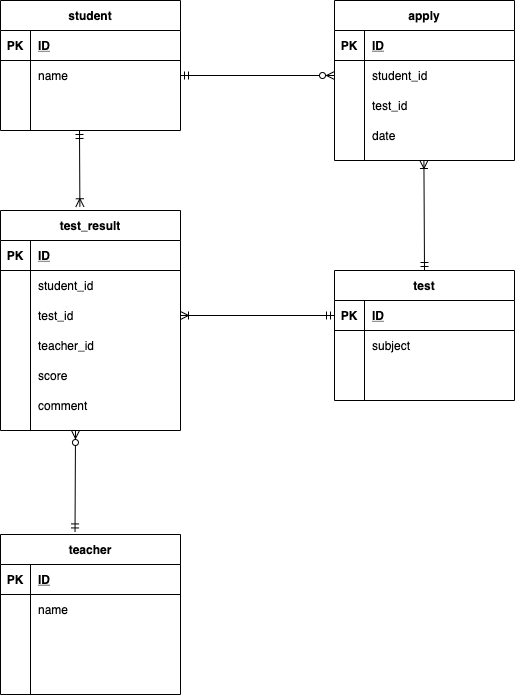

The diagram above was exported from draw.io. Its source (the exported page's mxGraphModel, read from the mxfile embedded in the PNG):
<mxGraphModel dx="856" dy="652" grid="1" gridSize="10" guides="1" tooltips="1" connect="1" arrows="1" fold="1" page="1" pageScale="1" pageWidth="827" pageHeight="1169" math="0" shadow="0">
  <root>
    <mxCell id="0" />
    <mxCell id="1" parent="0" />
    <mxCell id="2" value="student" style="shape=table;startSize=30;container=1;collapsible=1;childLayout=tableLayout;fixedRows=1;rowLines=0;fontStyle=1;align=center;resizeLast=1;" vertex="1" parent="1">
      <mxGeometry x="80" y="50" width="180" height="130.0000000000001" as="geometry" />
    </mxCell>
    <mxCell id="3" value="" style="shape=partialRectangle;collapsible=0;dropTarget=0;pointerEvents=0;fillColor=none;top=0;left=0;bottom=1;right=0;points=[[0,0.5],[1,0.5]];portConstraint=eastwest;" vertex="1" parent="2">
      <mxGeometry y="30" width="180" height="30" as="geometry" />
    </mxCell>
    <mxCell id="4" value="PK" style="shape=partialRectangle;connectable=0;fillColor=none;top=0;left=0;bottom=0;right=0;fontStyle=1;overflow=hidden;" vertex="1" parent="3">
      <mxGeometry width="30" height="30" as="geometry" />
    </mxCell>
    <mxCell id="5" value="ID" style="shape=partialRectangle;connectable=0;fillColor=none;top=0;left=0;bottom=0;right=0;align=left;spacingLeft=6;fontStyle=5;overflow=hidden;" vertex="1" parent="3">
      <mxGeometry x="30" width="150" height="30" as="geometry" />
    </mxCell>
    <mxCell id="6" value="" style="shape=partialRectangle;collapsible=0;dropTarget=0;pointerEvents=0;fillColor=none;top=0;left=0;bottom=0;right=0;points=[[0,0.5],[1,0.5]];portConstraint=eastwest;" vertex="1" parent="2">
      <mxGeometry y="60" width="180" height="30" as="geometry" />
    </mxCell>
    <mxCell id="7" value="" style="shape=partialRectangle;connectable=0;fillColor=none;top=0;left=0;bottom=0;right=0;editable=1;overflow=hidden;" vertex="1" parent="6">
      <mxGeometry width="30" height="30" as="geometry" />
    </mxCell>
    <mxCell id="8" value="name" style="shape=partialRectangle;connectable=0;fillColor=none;top=0;left=0;bottom=0;right=0;align=left;spacingLeft=6;overflow=hidden;" vertex="1" parent="6">
      <mxGeometry x="30" width="150" height="30" as="geometry" />
    </mxCell>
    <mxCell id="12" value="" style="shape=partialRectangle;collapsible=0;dropTarget=0;pointerEvents=0;fillColor=none;top=0;left=0;bottom=0;right=0;points=[[0,0.5],[1,0.5]];portConstraint=eastwest;" vertex="1" parent="2">
      <mxGeometry y="90" width="180" height="30" as="geometry" />
    </mxCell>
    <mxCell id="13" value="" style="shape=partialRectangle;connectable=0;fillColor=none;top=0;left=0;bottom=0;right=0;editable=1;overflow=hidden;" vertex="1" parent="12">
      <mxGeometry width="30" height="30" as="geometry" />
    </mxCell>
    <mxCell id="14" value="" style="shape=partialRectangle;connectable=0;fillColor=none;top=0;left=0;bottom=0;right=0;align=left;spacingLeft=6;overflow=hidden;" vertex="1" parent="12">
      <mxGeometry x="30" width="150" height="30" as="geometry" />
    </mxCell>
    <mxCell id="28" value="" style="fontSize=12;html=1;endArrow=ERzeroToMany;startArrow=ERmandOne;exitX=1;exitY=0.5;exitDx=0;exitDy=0;entryX=0;entryY=0.5;entryDx=0;entryDy=0;" edge="1" parent="1" source="6">
      <mxGeometry width="100" height="100" relative="1" as="geometry">
        <mxPoint x="280" y="180" as="sourcePoint" />
        <mxPoint x="414" y="124.99999999999989" as="targetPoint" />
      </mxGeometry>
    </mxCell>
    <mxCell id="43" value="teacher" style="shape=table;startSize=30;container=1;collapsible=1;childLayout=tableLayout;fixedRows=1;rowLines=0;fontStyle=1;align=center;resizeLast=1;" vertex="1" parent="1">
      <mxGeometry x="80" y="584" width="180" height="160" as="geometry" />
    </mxCell>
    <mxCell id="44" value="" style="shape=partialRectangle;collapsible=0;dropTarget=0;pointerEvents=0;fillColor=none;top=0;left=0;bottom=1;right=0;points=[[0,0.5],[1,0.5]];portConstraint=eastwest;" vertex="1" parent="43">
      <mxGeometry y="30" width="180" height="30" as="geometry" />
    </mxCell>
    <mxCell id="45" value="PK" style="shape=partialRectangle;connectable=0;fillColor=none;top=0;left=0;bottom=0;right=0;fontStyle=1;overflow=hidden;" vertex="1" parent="44">
      <mxGeometry width="30" height="30" as="geometry" />
    </mxCell>
    <mxCell id="46" value="ID" style="shape=partialRectangle;connectable=0;fillColor=none;top=0;left=0;bottom=0;right=0;align=left;spacingLeft=6;fontStyle=5;overflow=hidden;" vertex="1" parent="44">
      <mxGeometry x="30" width="150" height="30" as="geometry" />
    </mxCell>
    <mxCell id="47" value="" style="shape=partialRectangle;collapsible=0;dropTarget=0;pointerEvents=0;fillColor=none;top=0;left=0;bottom=0;right=0;points=[[0,0.5],[1,0.5]];portConstraint=eastwest;" vertex="1" parent="43">
      <mxGeometry y="60" width="180" height="30" as="geometry" />
    </mxCell>
    <mxCell id="48" value="" style="shape=partialRectangle;connectable=0;fillColor=none;top=0;left=0;bottom=0;right=0;editable=1;overflow=hidden;" vertex="1" parent="47">
      <mxGeometry width="30" height="30" as="geometry" />
    </mxCell>
    <mxCell id="49" value="name" style="shape=partialRectangle;connectable=0;fillColor=none;top=0;left=0;bottom=0;right=0;align=left;spacingLeft=6;overflow=hidden;" vertex="1" parent="47">
      <mxGeometry x="30" width="150" height="30" as="geometry" />
    </mxCell>
    <mxCell id="50" value="" style="shape=partialRectangle;collapsible=0;dropTarget=0;pointerEvents=0;fillColor=none;top=0;left=0;bottom=0;right=0;points=[[0,0.5],[1,0.5]];portConstraint=eastwest;" vertex="1" parent="43">
      <mxGeometry y="90" width="180" height="30" as="geometry" />
    </mxCell>
    <mxCell id="51" value="" style="shape=partialRectangle;connectable=0;fillColor=none;top=0;left=0;bottom=0;right=0;editable=1;overflow=hidden;" vertex="1" parent="50">
      <mxGeometry width="30" height="30" as="geometry" />
    </mxCell>
    <mxCell id="52" value="" style="shape=partialRectangle;connectable=0;fillColor=none;top=0;left=0;bottom=0;right=0;align=left;spacingLeft=6;overflow=hidden;" vertex="1" parent="50">
      <mxGeometry x="30" width="150" height="30" as="geometry" />
    </mxCell>
    <mxCell id="53" value="" style="shape=partialRectangle;collapsible=0;dropTarget=0;pointerEvents=0;fillColor=none;top=0;left=0;bottom=0;right=0;points=[[0,0.5],[1,0.5]];portConstraint=eastwest;" vertex="1" parent="43">
      <mxGeometry y="120" width="180" height="30" as="geometry" />
    </mxCell>
    <mxCell id="54" value="" style="shape=partialRectangle;connectable=0;fillColor=none;top=0;left=0;bottom=0;right=0;editable=1;overflow=hidden;" vertex="1" parent="53">
      <mxGeometry width="30" height="30" as="geometry" />
    </mxCell>
    <mxCell id="55" value="" style="shape=partialRectangle;connectable=0;fillColor=none;top=0;left=0;bottom=0;right=0;align=left;spacingLeft=6;overflow=hidden;" vertex="1" parent="53">
      <mxGeometry x="30" width="150" height="30" as="geometry" />
    </mxCell>
    <mxCell id="86" value="apply" style="shape=table;startSize=30;container=1;collapsible=1;childLayout=tableLayout;fixedRows=1;rowLines=0;fontStyle=1;align=center;resizeLast=1;" vertex="1" parent="1">
      <mxGeometry x="414" y="50" width="180" height="160" as="geometry" />
    </mxCell>
    <mxCell id="87" value="" style="shape=partialRectangle;collapsible=0;dropTarget=0;pointerEvents=0;fillColor=none;top=0;left=0;bottom=1;right=0;points=[[0,0.5],[1,0.5]];portConstraint=eastwest;" vertex="1" parent="86">
      <mxGeometry y="30" width="180" height="30" as="geometry" />
    </mxCell>
    <mxCell id="88" value="PK" style="shape=partialRectangle;connectable=0;fillColor=none;top=0;left=0;bottom=0;right=0;fontStyle=1;overflow=hidden;" vertex="1" parent="87">
      <mxGeometry width="30" height="30" as="geometry" />
    </mxCell>
    <mxCell id="89" value="ID" style="shape=partialRectangle;connectable=0;fillColor=none;top=0;left=0;bottom=0;right=0;align=left;spacingLeft=6;fontStyle=5;overflow=hidden;" vertex="1" parent="87">
      <mxGeometry x="30" width="150" height="30" as="geometry" />
    </mxCell>
    <mxCell id="90" value="" style="shape=partialRectangle;collapsible=0;dropTarget=0;pointerEvents=0;fillColor=none;top=0;left=0;bottom=0;right=0;points=[[0,0.5],[1,0.5]];portConstraint=eastwest;" vertex="1" parent="86">
      <mxGeometry y="60" width="180" height="30" as="geometry" />
    </mxCell>
    <mxCell id="91" value="" style="shape=partialRectangle;connectable=0;fillColor=none;top=0;left=0;bottom=0;right=0;editable=1;overflow=hidden;" vertex="1" parent="90">
      <mxGeometry width="30" height="30" as="geometry" />
    </mxCell>
    <mxCell id="92" value="student_id" style="shape=partialRectangle;connectable=0;fillColor=none;top=0;left=0;bottom=0;right=0;align=left;spacingLeft=6;overflow=hidden;" vertex="1" parent="90">
      <mxGeometry x="30" width="150" height="30" as="geometry" />
    </mxCell>
    <mxCell id="93" value="" style="shape=partialRectangle;collapsible=0;dropTarget=0;pointerEvents=0;fillColor=none;top=0;left=0;bottom=0;right=0;points=[[0,0.5],[1,0.5]];portConstraint=eastwest;" vertex="1" parent="86">
      <mxGeometry y="90" width="180" height="30" as="geometry" />
    </mxCell>
    <mxCell id="94" value="" style="shape=partialRectangle;connectable=0;fillColor=none;top=0;left=0;bottom=0;right=0;editable=1;overflow=hidden;" vertex="1" parent="93">
      <mxGeometry width="30" height="30" as="geometry" />
    </mxCell>
    <mxCell id="95" value="test_id" style="shape=partialRectangle;connectable=0;fillColor=none;top=0;left=0;bottom=0;right=0;align=left;spacingLeft=6;overflow=hidden;" vertex="1" parent="93">
      <mxGeometry x="30" width="150" height="30" as="geometry" />
    </mxCell>
    <mxCell id="96" value="" style="shape=partialRectangle;collapsible=0;dropTarget=0;pointerEvents=0;fillColor=none;top=0;left=0;bottom=0;right=0;points=[[0,0.5],[1,0.5]];portConstraint=eastwest;" vertex="1" parent="86">
      <mxGeometry y="120" width="180" height="30" as="geometry" />
    </mxCell>
    <mxCell id="97" value="" style="shape=partialRectangle;connectable=0;fillColor=none;top=0;left=0;bottom=0;right=0;editable=1;overflow=hidden;" vertex="1" parent="96">
      <mxGeometry width="30" height="30" as="geometry" />
    </mxCell>
    <mxCell id="98" value="date" style="shape=partialRectangle;connectable=0;fillColor=none;top=0;left=0;bottom=0;right=0;align=left;spacingLeft=6;overflow=hidden;" vertex="1" parent="96">
      <mxGeometry x="30" width="150" height="30" as="geometry" />
    </mxCell>
    <mxCell id="99" value="test" style="shape=table;startSize=30;container=1;collapsible=1;childLayout=tableLayout;fixedRows=1;rowLines=0;fontStyle=1;align=center;resizeLast=1;" vertex="1" parent="1">
      <mxGeometry x="414" y="320" width="180" height="130" as="geometry" />
    </mxCell>
    <mxCell id="100" value="" style="shape=partialRectangle;collapsible=0;dropTarget=0;pointerEvents=0;fillColor=none;top=0;left=0;bottom=1;right=0;points=[[0,0.5],[1,0.5]];portConstraint=eastwest;" vertex="1" parent="99">
      <mxGeometry y="30" width="180" height="30" as="geometry" />
    </mxCell>
    <mxCell id="101" value="PK" style="shape=partialRectangle;connectable=0;fillColor=none;top=0;left=0;bottom=0;right=0;fontStyle=1;overflow=hidden;" vertex="1" parent="100">
      <mxGeometry width="30" height="30" as="geometry" />
    </mxCell>
    <mxCell id="102" value="ID" style="shape=partialRectangle;connectable=0;fillColor=none;top=0;left=0;bottom=0;right=0;align=left;spacingLeft=6;fontStyle=5;overflow=hidden;" vertex="1" parent="100">
      <mxGeometry x="30" width="150" height="30" as="geometry" />
    </mxCell>
    <mxCell id="103" value="" style="shape=partialRectangle;collapsible=0;dropTarget=0;pointerEvents=0;fillColor=none;top=0;left=0;bottom=0;right=0;points=[[0,0.5],[1,0.5]];portConstraint=eastwest;" vertex="1" parent="99">
      <mxGeometry y="60" width="180" height="30" as="geometry" />
    </mxCell>
    <mxCell id="104" value="" style="shape=partialRectangle;connectable=0;fillColor=none;top=0;left=0;bottom=0;right=0;editable=1;overflow=hidden;" vertex="1" parent="103">
      <mxGeometry width="30" height="30" as="geometry" />
    </mxCell>
    <mxCell id="105" value="subject" style="shape=partialRectangle;connectable=0;fillColor=none;top=0;left=0;bottom=0;right=0;align=left;spacingLeft=6;overflow=hidden;" vertex="1" parent="103">
      <mxGeometry x="30" width="150" height="30" as="geometry" />
    </mxCell>
    <mxCell id="109" value="" style="shape=partialRectangle;collapsible=0;dropTarget=0;pointerEvents=0;fillColor=none;top=0;left=0;bottom=0;right=0;points=[[0,0.5],[1,0.5]];portConstraint=eastwest;" vertex="1" parent="99">
      <mxGeometry y="90" width="180" height="30" as="geometry" />
    </mxCell>
    <mxCell id="110" value="" style="shape=partialRectangle;connectable=0;fillColor=none;top=0;left=0;bottom=0;right=0;editable=1;overflow=hidden;" vertex="1" parent="109">
      <mxGeometry width="30" height="30" as="geometry" />
    </mxCell>
    <mxCell id="111" value="" style="shape=partialRectangle;connectable=0;fillColor=none;top=0;left=0;bottom=0;right=0;align=left;spacingLeft=6;overflow=hidden;" vertex="1" parent="109">
      <mxGeometry x="30" width="150" height="30" as="geometry" />
    </mxCell>
    <mxCell id="112" value="" style="fontSize=12;html=1;endArrow=ERoneToMany;startArrow=ERmandOne;exitX=0.5;exitY=0;exitDx=0;exitDy=0;entryX=0.5;entryY=1;entryDx=0;entryDy=0;" edge="1" parent="1" source="99">
      <mxGeometry width="100" height="100" relative="1" as="geometry">
        <mxPoint x="503.41" y="280" as="sourcePoint" />
        <mxPoint x="503.41" y="210" as="targetPoint" />
      </mxGeometry>
    </mxCell>
    <mxCell id="113" value="test_result" style="shape=table;startSize=30;container=1;collapsible=1;childLayout=tableLayout;fixedRows=1;rowLines=0;fontStyle=1;align=center;resizeLast=1;" vertex="1" parent="1">
      <mxGeometry x="80" y="260" width="180" height="220" as="geometry" />
    </mxCell>
    <mxCell id="114" value="" style="shape=partialRectangle;collapsible=0;dropTarget=0;pointerEvents=0;fillColor=none;top=0;left=0;bottom=1;right=0;points=[[0,0.5],[1,0.5]];portConstraint=eastwest;" vertex="1" parent="113">
      <mxGeometry y="30" width="180" height="30" as="geometry" />
    </mxCell>
    <mxCell id="115" value="PK" style="shape=partialRectangle;connectable=0;fillColor=none;top=0;left=0;bottom=0;right=0;fontStyle=1;overflow=hidden;" vertex="1" parent="114">
      <mxGeometry width="30" height="30" as="geometry" />
    </mxCell>
    <mxCell id="116" value="ID" style="shape=partialRectangle;connectable=0;fillColor=none;top=0;left=0;bottom=0;right=0;align=left;spacingLeft=6;fontStyle=5;overflow=hidden;" vertex="1" parent="114">
      <mxGeometry x="30" width="150" height="30" as="geometry" />
    </mxCell>
    <mxCell id="117" value="" style="shape=partialRectangle;collapsible=0;dropTarget=0;pointerEvents=0;fillColor=none;top=0;left=0;bottom=0;right=0;points=[[0,0.5],[1,0.5]];portConstraint=eastwest;" vertex="1" parent="113">
      <mxGeometry y="60" width="180" height="30" as="geometry" />
    </mxCell>
    <mxCell id="118" value="" style="shape=partialRectangle;connectable=0;fillColor=none;top=0;left=0;bottom=0;right=0;editable=1;overflow=hidden;" vertex="1" parent="117">
      <mxGeometry width="30" height="30" as="geometry" />
    </mxCell>
    <mxCell id="119" value="student_id" style="shape=partialRectangle;connectable=0;fillColor=none;top=0;left=0;bottom=0;right=0;align=left;spacingLeft=6;overflow=hidden;" vertex="1" parent="117">
      <mxGeometry x="30" width="150" height="30" as="geometry" />
    </mxCell>
    <mxCell id="120" value="" style="shape=partialRectangle;collapsible=0;dropTarget=0;pointerEvents=0;fillColor=none;top=0;left=0;bottom=0;right=0;points=[[0,0.5],[1,0.5]];portConstraint=eastwest;" vertex="1" parent="113">
      <mxGeometry y="90" width="180" height="30" as="geometry" />
    </mxCell>
    <mxCell id="121" value="" style="shape=partialRectangle;connectable=0;fillColor=none;top=0;left=0;bottom=0;right=0;editable=1;overflow=hidden;" vertex="1" parent="120">
      <mxGeometry width="30" height="30" as="geometry" />
    </mxCell>
    <mxCell id="122" value="test_id" style="shape=partialRectangle;connectable=0;fillColor=none;top=0;left=0;bottom=0;right=0;align=left;spacingLeft=6;overflow=hidden;" vertex="1" parent="120">
      <mxGeometry x="30" width="150" height="30" as="geometry" />
    </mxCell>
    <mxCell id="184" style="shape=partialRectangle;collapsible=0;dropTarget=0;pointerEvents=0;fillColor=none;top=0;left=0;bottom=0;right=0;points=[[0,0.5],[1,0.5]];portConstraint=eastwest;" vertex="1" parent="113">
      <mxGeometry y="120" width="180" height="30" as="geometry" />
    </mxCell>
    <mxCell id="185" style="shape=partialRectangle;connectable=0;fillColor=none;top=0;left=0;bottom=0;right=0;editable=1;overflow=hidden;" vertex="1" parent="184">
      <mxGeometry width="30" height="30" as="geometry" />
    </mxCell>
    <mxCell id="186" value="teacher_id" style="shape=partialRectangle;connectable=0;fillColor=none;top=0;left=0;bottom=0;right=0;align=left;spacingLeft=6;overflow=hidden;" vertex="1" parent="184">
      <mxGeometry x="30" width="150" height="30" as="geometry" />
    </mxCell>
    <mxCell id="123" value="" style="shape=partialRectangle;collapsible=0;dropTarget=0;pointerEvents=0;fillColor=none;top=0;left=0;bottom=0;right=0;points=[[0,0.5],[1,0.5]];portConstraint=eastwest;" vertex="1" parent="113">
      <mxGeometry y="150" width="180" height="30" as="geometry" />
    </mxCell>
    <mxCell id="124" value="" style="shape=partialRectangle;connectable=0;fillColor=none;top=0;left=0;bottom=0;right=0;editable=1;overflow=hidden;" vertex="1" parent="123">
      <mxGeometry width="30" height="30" as="geometry" />
    </mxCell>
    <mxCell id="125" value="score" style="shape=partialRectangle;connectable=0;fillColor=none;top=0;left=0;bottom=0;right=0;align=left;spacingLeft=6;overflow=hidden;" vertex="1" parent="123">
      <mxGeometry x="30" width="150" height="30" as="geometry" />
    </mxCell>
    <mxCell id="181" style="shape=partialRectangle;collapsible=0;dropTarget=0;pointerEvents=0;fillColor=none;top=0;left=0;bottom=0;right=0;points=[[0,0.5],[1,0.5]];portConstraint=eastwest;" vertex="1" parent="113">
      <mxGeometry y="180" width="180" height="30" as="geometry" />
    </mxCell>
    <mxCell id="182" style="shape=partialRectangle;connectable=0;fillColor=none;top=0;left=0;bottom=0;right=0;editable=1;overflow=hidden;" vertex="1" parent="181">
      <mxGeometry width="30" height="30" as="geometry" />
    </mxCell>
    <mxCell id="183" value="comment" style="shape=partialRectangle;connectable=0;fillColor=none;top=0;left=0;bottom=0;right=0;align=left;spacingLeft=6;overflow=hidden;" vertex="1" parent="181">
      <mxGeometry x="30" width="150" height="30" as="geometry" />
    </mxCell>
    <mxCell id="129" value="" style="fontSize=12;html=1;endArrow=ERzeroToMany;startArrow=ERmandOne;exitX=0.414;exitY=-0.016;exitDx=0;exitDy=0;exitPerimeter=0;" edge="1" parent="1" source="43">
      <mxGeometry width="100" height="100" relative="1" as="geometry">
        <mxPoint x="70" y="530" as="sourcePoint" />
        <mxPoint x="155" y="480" as="targetPoint" />
      </mxGeometry>
    </mxCell>
    <mxCell id="130" value="" style="fontSize=12;html=1;endArrow=ERoneToMany;startArrow=ERmandOne;entryX=1;entryY=0.5;entryDx=0;entryDy=0;exitX=0;exitY=0.5;exitDx=0;exitDy=0;" edge="1" parent="1" source="100" target="120">
      <mxGeometry width="100" height="100" relative="1" as="geometry">
        <mxPoint x="290" y="430" as="sourcePoint" />
        <mxPoint x="390" y="330" as="targetPoint" />
      </mxGeometry>
    </mxCell>
    <mxCell id="187" value="" style="fontSize=12;html=1;endArrow=ERoneToMany;startArrow=ERmandOne;entryX=0.441;entryY=-0.017;entryDx=0;entryDy=0;entryPerimeter=0;" edge="1" parent="1" target="113">
      <mxGeometry width="100" height="100" relative="1" as="geometry">
        <mxPoint x="159" y="180" as="sourcePoint" />
        <mxPoint x="260" y="90" as="targetPoint" />
      </mxGeometry>
    </mxCell>
  </root>
</mxGraphModel>